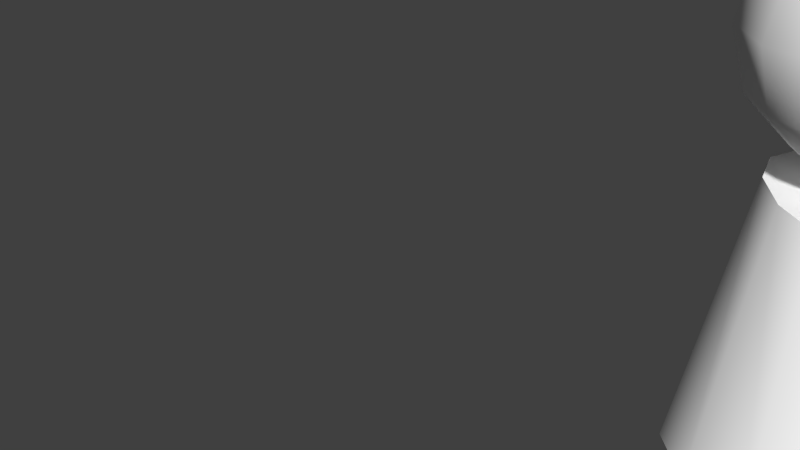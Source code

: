 # Source: Pawn.blend  (saved by Blender 2.74.0; exported with 4.5.12 LTS)
import bpy
from mathutils import Matrix  # noqa: F401  (used for matrix-valued properties, if any)

bpy.ops.wm.read_factory_settings(use_empty=True)
scene = bpy.context.scene
scene.name = 'Scene'

# ---- collections
col_collection_1 = bpy.data.collections.new('Collection 1'); scene.collection.children.link(col_collection_1)

# ---- materials (node trees are filled in below, after node groups)
mat_material_001 = bpy.data.materials.new('material.001')
mat_material_001.alpha_threshold = 0.0
mat_material_001.use_transparent_shadow = False
mat_material_001.diffuse_color = (1.0, 1.0, 1.0, 1.0)
mat_material_001.roughness = 0.5

# ---- material node trees

# ---- world
world_world = bpy.data.worlds.new('World'); scene.world = world_world
world_world.color = (0.05088, 0.05088, 0.05088)
world_world.use_sun_shadow = False
world_world.sun_shadow_jitter_overblur = 0.0
world_world.cycles.sampling_method = 'MANUAL'
world_world.cycles.sample_map_resolution = 256

# ---- meshes
me_id10 = bpy.data.meshes.new('ID10')
me_id10.from_pydata([(4.958, -8.175, 43.26), (4.958, -2.725, 47.25), (2.964, -4.72, 47.25), (8.414, -4.72, 43.26), (5.689, -9.44, 37.81), (9.678, -5.45, 37.81), (9.678, 8.882e-15, 43.26), (5.689, 8.882e-15, 47.25), (0.2385, 8.882e-15, 48.71), (0.2385, -9.44, 43.26), (0.2385, -5.45, 47.25), (0.2385, -10.9, 37.81), (4.958, -8.175, 32.36), (8.414, -4.72, 32.36), (11.14, 8.882e-15, 37.81), (8.414, 4.72, 43.26), (4.958, 2.725, 47.25), (-4.481, -8.175, 43.26), (-2.486, -4.72, 47.25), (-5.211, -9.44, 37.81), (0.2385, -9.44, 32.36), (4.958, -2.725, 28.37), (2.964, -4.72, 28.37), (9.678, 8.882e-15, 32.36), (9.678, 5.45, 37.81), (4.958, 8.175, 43.26), (2.964, 4.72, 47.25), (-4.481, -2.725, 47.25), (-7.936, -4.72, 43.26), (-9.201, -5.45, 37.81), (-4.481, -8.175, 32.36), (0.2385, -5.45, 28.37), (0.2385, 8.882e-15, 26.91), (5.689, 8.882e-15, 28.37), (8.414, 4.72, 32.36), (5.689, 9.44, 37.81), (0.2385, 5.45, 47.25), (0.2385, 9.44, 43.26), (-9.201, 8.882e-15, 43.26), (-5.211, 8.882e-15, 47.25), (-10.66, 1.776e-15, 37.81), (-7.936, -4.72, 32.36), (-2.486, -4.72, 28.37), (4.958, 2.725, 28.37), (4.958, 8.175, 32.36), (0.2385, 10.9, 37.81), (-2.486, 4.72, 47.25), (-4.481, 8.175, 43.26), (-4.481, 2.725, 47.25), (-7.936, 4.72, 43.26), (-9.201, 5.45, 37.81), (-9.201, -5.329e-15, 32.36), (-4.481, -2.725, 28.37), (2.964, 4.72, 28.37), (0.2385, 9.44, 32.36), (-5.211, 9.44, 37.81), (-7.936, 4.72, 32.36), (-5.211, 8.882e-15, 28.37), (0.2385, 5.45, 28.37), (-4.481, 8.175, 32.36), (-4.481, 2.725, 28.37), (-2.486, 4.72, 28.37), (0.0, -7.0, 24.0), (6.0, -10.39, 0.0), (3.381, -6.062, 23.09), (-1.776e-15, -12.0, 0.0), (10.39, -6.0, 0.0), (-5.856, -3.5, 25.57), (-5.856, 3.5, 25.57), (-6.761, 0.0, 25.81), (-3.381, -6.062, 24.91), (-3.381, 6.062, 24.91), (0.0, -7.0, 24.0), (0.0, 7.0, 24.0), (3.381, -6.062, 23.09), (3.381, 6.062, 23.09), (5.856, -3.5, 22.43), (5.856, 3.5, 22.43), (6.761, 0.0, 22.19), (-3.381, -6.062, 24.91), (-10.39, 6.0, 0.0), (-10.39, -6.0, 0.0), (-12.0, 1.776e-15, 0.0), (-6.0, -10.39, 0.0), (-6.0, 10.39, 0.0), (-1.776e-15, -12.0, 0.0), (0.0, 12.0, 0.0), (6.0, -10.39, 0.0), (6.0, 10.39, 0.0), (10.39, -6.0, 0.0), (10.39, 6.0, 0.0), (14.0, 0.0, 0.0), (5.856, -3.5, 22.43), (-5.856, 3.5, 25.57), (-3.381, 6.062, 24.91), (-6.0, 10.39, 0.0), (-10.39, 6.0, 0.0), (-6.761, 0.0, 25.81), (-10.39, -6.0, 0.0), (-5.856, -3.5, 25.57), (-6.0, -10.39, 0.0), (6.761, 0.0, 22.19), (14.0, 0.0, 0.0), (5.856, 3.5, 22.43), (3.381, 6.062, 23.09), (10.39, 6.0, 0.0), (0.0, 7.0, 24.0), (6.0, 10.39, 0.0), (0.0, 12.0, 0.0), (-12.0, 1.776e-15, 0.0)], [], [(0, 1, 2), (1, 0, 3), (3, 4, 5), (4, 3, 0), (6, 1, 3), (1, 6, 7), (1, 8, 2), (2, 9, 0), (9, 2, 10), (0, 11, 4), (11, 0, 9), (5, 12, 13), (12, 5, 4), (14, 3, 5), (3, 14, 6), (15, 7, 6), (7, 15, 16), (7, 8, 1), (2, 8, 10), (10, 17, 9), (17, 10, 18), (9, 19, 11), (19, 9, 17), (4, 20, 12), (20, 4, 11), (21, 12, 22), (12, 21, 13), (13, 14, 5), (14, 13, 23), (24, 6, 14), (6, 24, 15), (16, 25, 26), (25, 16, 15), (7, 16, 8), (8, 18, 10), (17, 27, 28), (27, 17, 18), (17, 29, 19), (29, 17, 28), (11, 30, 20), (30, 11, 19), (12, 31, 22), (31, 12, 20), (21, 22, 32), (33, 13, 21), (13, 33, 23), (34, 14, 23), (14, 34, 24), (24, 25, 15), (25, 24, 35), (36, 25, 37), (25, 36, 26), (16, 26, 8), (8, 27, 18), (27, 38, 28), (38, 27, 39), (28, 40, 29), (40, 28, 38), (19, 41, 30), (41, 19, 29), (42, 20, 30), (20, 42, 31), (22, 31, 32), (33, 21, 32), (43, 23, 33), (23, 43, 34), (44, 24, 34), (24, 44, 35), (37, 35, 45), (35, 37, 25), (46, 37, 47), (37, 46, 36), (26, 36, 8), (8, 39, 27), (48, 38, 39), (38, 48, 49), (38, 50, 40), (50, 38, 49), (40, 41, 29), (41, 40, 51), (52, 30, 41), (30, 52, 42), (31, 42, 32), (33, 32, 43), (44, 43, 53), (43, 44, 34), (45, 44, 54), (44, 45, 35), (47, 45, 55), (45, 47, 37), (48, 47, 49), (47, 48, 46), (36, 46, 8), (8, 48, 39), (49, 55, 50), (55, 49, 47), (40, 56, 51), (56, 40, 50), (57, 41, 51), (41, 57, 52), (32, 42, 52), (43, 32, 53), (54, 53, 58), (53, 54, 44), (55, 54, 59), (54, 55, 45), (8, 46, 48), (50, 59, 56), (59, 50, 55), (56, 57, 51), (57, 56, 60), (32, 52, 57), (53, 32, 58), (59, 58, 61), (58, 59, 54), (59, 60, 56), (60, 59, 61), (32, 57, 60), (58, 32, 61), (32, 60, 61), (62, 63, 64), (62, 65, 63), (64, 63, 66), (67, 68, 69), (68, 67, 70), (68, 70, 71), (71, 70, 72), (71, 72, 73), (73, 72, 74), (73, 74, 75), (75, 74, 76), (75, 76, 77), (77, 76, 78), (79, 65, 62), (80, 81, 82), (81, 80, 83), (83, 80, 84), (83, 84, 85), (85, 84, 86), (85, 86, 87), (87, 86, 88), (87, 88, 89), (89, 88, 90), (89, 90, 91), (92, 64, 66), (93, 94, 95), (96, 97, 93), (97, 98, 99), (99, 100, 79), (101, 92, 102), (103, 101, 102), (104, 103, 105), (106, 104, 107), (94, 106, 108), (79, 100, 65), (93, 95, 96), (94, 108, 95), (106, 107, 108), (107, 104, 105), (105, 103, 102), (102, 92, 66), (99, 98, 100), (109, 98, 97), (96, 109, 97)])
me_id10.polygons.foreach_set('use_smooth', [True] * 164)
me_id10.materials.append(mat_material_001)
me_id10.use_remesh_preserve_volume = False
me_id10.use_remesh_preserve_attributes = False
me_id10.use_mirror_vertex_groups = False
me_id10.update()
arm_armature = bpy.data.armatures.new('Armature')  # bones are not reproduced

# ---- objects
ob_armature = bpy.data.objects.new('Armature', arm_armature)
ob_sketchup_001 = bpy.data.objects.new('SketchUp.001', me_id10)

# ---- transforms, parenting, visibility, modifiers, constraints
ob_armature.location = (0.0, 0.0, 0.0)
ob_armature.show_in_front = True
ob_armature.lineart.crease_threshold = 0.0
ob_sketchup_001.parent = ob_armature
ob_sketchup_001.location = (0.0, 0.0, 0.0)
ob_sketchup_001.scale = (0.0254, 0.0254, 0.0254)
ob_sketchup_001.lineart.crease_threshold = 0.0
_vg = ob_sketchup_001.vertex_groups.new(name='Bone')
_vg.add([62, 63, 64, 65, 66, 67, 68, 69, 70, 71, 72, 73, 74, 75, 76, 77, 78, 79, 80, 81, 82, 83, 84, 85, 86, 87, 88, 89, 90, 91, 92, 93, 94, 95, 96, 97, 98, 99, 100, 101, 102, 103, 104, 105, 106, 107, 108, 109], 1.0, 'REPLACE')
_vg = ob_sketchup_001.vertex_groups.new(name='Bone.001')
for _i, _w in zip([0, 1, 2, 3, 4, 5, 6, 7, 8, 9, 10, 11, 12, 13, 14, 15, 16, 17, 18, 19, 20, 21, 22, 23, 24, 25, 26, 27, 28, 29, 30, 31, 32, 33, 34, 35, 36, 37, 38, 39, 40, 41, 42, 43, 44, 45, 46, 47, 48, 49, 50, 51, 52, 53, 54, 55, 56, 57, 58, 59, 60, 61, 64, 92, 97, 99, 101, 103], [1.0, 1.0, 1.0, 1.0, 1.0, 1.0, 1.0, 1.0, 1.0, 1.0, 1.0, 1.0, 1.0, 1.0, 1.0, 1.0, 1.0, 1.0, 1.0, 1.0, 1.0, 1.0, 1.0, 1.0, 1.0, 1.0, 1.0, 1.0, 1.0, 1.0, 1.0, 1.0, 1.0, 1.0, 1.0, 1.0, 1.0, 1.0, 1.0, 1.0, 1.0, 1.0, 1.0, 1.0, 1.0, 1.0, 1.0, 1.0, 1.0, 1.0, 1.0, 1.0, 1.0, 1.0, 1.0, 1.0, 1.0, 1.0, 1.0, 1.0, 1.0, 1.0, 0.0001112, 0.01663, 0.00241, 0.01343, 0.02451, 0.001999]): _vg.add([_i], _w, 'REPLACE')
_m = ob_sketchup_001.modifiers.new('Armature', 'ARMATURE')
_m.object = ob_armature

# ---- collection membership
col_collection_1.objects.link(ob_armature)
col_collection_1.objects.link(ob_sketchup_001)

# ---- scene / render settings (as saved in the file)
scene.frame_start = 1; scene.frame_end = 250; scene.frame_set(99)
scene.render.engine = 'BLENDER_EEVEE_NEXT'
scene.render.resolution_percentage = 50
scene.render.dither_intensity = 0.0
scene.cycles.use_denoising = False
scene.cycles.samples = 10
scene.cycles.sampling_pattern = 'TABULATED_SOBOL'
scene.cycles.light_sampling_threshold = 0.0
scene.cycles.use_adaptive_sampling = False
scene.cycles.use_light_tree = False
scene.cycles.blur_glossy = 0.0
scene.cycles.pixel_filter_type = 'GAUSSIAN'
scene.cycles.sample_clamp_indirect = 0.0
scene.view_settings.view_transform = 'Standard'
bpy.context.view_layer.update()

# ---- added for rendering (the .blend has no active camera and no usable light): camera, sun
cam_auto = bpy.data.cameras.new('AutoCamera')
cam_auto.lens = 50.0
cam_auto.sensor_width = 36.0
cam_auto.clip_end = 1000.0
ob_auto_camera = bpy.data.objects.new('AutoCamera', cam_auto)
scene.collection.objects.link(ob_auto_camera)
ob_auto_camera.location = (0.580339, -2.08279, 1.56655)
ob_auto_camera.rotation_euler = (1.09748, -7.21219e-08, 0.694738)
scene.camera = ob_auto_camera
light_auto_sun = bpy.data.lights.new('AutoSun', 'SUN')
light_auto_sun.energy = 3.0
light_auto_sun.angle = 0.0523599
ob_auto_sun = bpy.data.objects.new('AutoSun', light_auto_sun)
scene.collection.objects.link(ob_auto_sun)
ob_auto_sun.rotation_euler = (0.872665, 0.174533, 0.523599)
bpy.context.view_layer.update()
